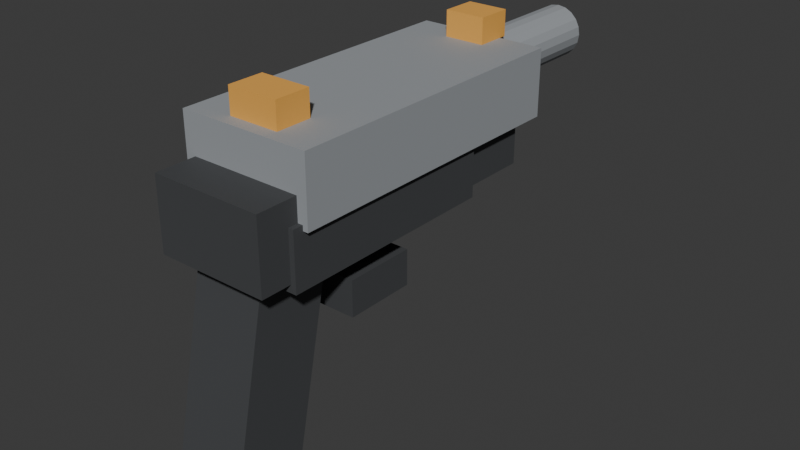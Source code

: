 # Source: wpn_sidearm_01.blend  (saved by Blender 5.1.30; exported with 4.5.12 LTS)
import bpy
from mathutils import Matrix  # noqa: F401  (used for matrix-valued properties, if any)

bpy.ops.wm.read_factory_settings(use_empty=True)
scene = bpy.context.scene
scene.name = 'Scene'

# ---- collections
col_collection = bpy.data.collections.new('Collection'); scene.collection.children.link(col_collection)

# ---- materials (node trees are filled in below, after node groups)
mat_mat_wpn_sidearm_slide_metal = bpy.data.materials.new('mat_wpn_sidearm_slide_metal')
mat_mat_wpn_sidearm_slide_metal.diffuse_color = (0.32, 0.34, 0.36, 1.0)
mat_mat_wpn_sidearm_polymer_dark = bpy.data.materials.new('mat_wpn_sidearm_polymer_dark')
mat_mat_wpn_sidearm_polymer_dark.diffuse_color = (0.055, 0.058, 0.062, 1.0)
mat_mat_wpn_sidearm_neutral_accent = bpy.data.materials.new('mat_wpn_sidearm_neutral_accent')
mat_mat_wpn_sidearm_neutral_accent.diffuse_color = (0.86, 0.42, 0.08, 1.0)

# ---- material node trees
mat_mat_wpn_sidearm_slide_metal.use_nodes = True; mat_mat_wpn_sidearm_slide_metal.node_tree.nodes.clear()
_N = mat_mat_wpn_sidearm_slide_metal.node_tree.nodes; _L = mat_mat_wpn_sidearm_slide_metal.node_tree.links
n0 = _N.new('ShaderNodeBsdfPrincipled'); n0.name = 'Principled BSDF'; n0.location = (-200, 100)
n0.inputs[0].default_value = (0.32, 0.34, 0.36, 1.0)
n0.inputs[2].default_value = 0.72
n1 = _N.new('ShaderNodeOutputMaterial'); n1.name = 'Material Output'; n1.location = (200, 100)
_L.new(n0.outputs[0], n1.inputs[0])
n1.is_active_output = True
mat_mat_wpn_sidearm_polymer_dark.use_nodes = True; mat_mat_wpn_sidearm_polymer_dark.node_tree.nodes.clear()
_N = mat_mat_wpn_sidearm_polymer_dark.node_tree.nodes; _L = mat_mat_wpn_sidearm_polymer_dark.node_tree.links
n0 = _N.new('ShaderNodeBsdfPrincipled'); n0.name = 'Principled BSDF'; n0.location = (-200, 100)
n0.inputs[0].default_value = (0.055, 0.058, 0.062, 1.0)
n0.inputs[2].default_value = 0.72
n1 = _N.new('ShaderNodeOutputMaterial'); n1.name = 'Material Output'; n1.location = (200, 100)
_L.new(n0.outputs[0], n1.inputs[0])
n1.is_active_output = True
mat_mat_wpn_sidearm_neutral_accent.use_nodes = True; mat_mat_wpn_sidearm_neutral_accent.node_tree.nodes.clear()
_N = mat_mat_wpn_sidearm_neutral_accent.node_tree.nodes; _L = mat_mat_wpn_sidearm_neutral_accent.node_tree.links
n0 = _N.new('ShaderNodeBsdfPrincipled'); n0.name = 'Principled BSDF'; n0.location = (-200, 100)
n0.inputs[0].default_value = (0.86, 0.42, 0.08, 1.0)
n0.inputs[2].default_value = 0.72
n1 = _N.new('ShaderNodeOutputMaterial'); n1.name = 'Material Output'; n1.location = (200, 100)
_L.new(n0.outputs[0], n1.inputs[0])
n1.is_active_output = True

# ---- world
world_world = bpy.data.worlds.new('World'); scene.world = world_world
world_world.use_nodes = True; world_world.node_tree.nodes.clear()
_N = world_world.node_tree.nodes; _L = world_world.node_tree.links
n0 = _N.new('ShaderNodeOutputWorld'); n0.name = 'World Output'; n0.location = (200, 100)
n1 = _N.new('ShaderNodeBackground'); n1.name = 'Background'; n1.location = (-200, 100)
n1.inputs[0].default_value = (0.05088, 0.05088, 0.05088, 1.0)
_L.new(n1.outputs[0], n0.inputs[0])
n0.is_active_output = True
world_world.color = (0.05088, 0.05088, 0.05088)
world_world.sun_shadow_jitter_overblur = 0.0

# ---- meshes
me_cube = bpy.data.meshes.new('Cube')
me_cube.from_pydata([(-0.065, -0.15, -0.0325), (-0.065, -0.15, 0.0325), (-0.065, 0.15, -0.0325), (-0.065, 0.15, 0.0325), (0.065, -0.15, -0.0325), (0.065, -0.15, 0.0325), (0.065, 0.15, -0.0325), (0.065, 0.15, 0.0325)], [], [(0, 1, 3, 2), (2, 3, 7, 6), (6, 7, 5, 4), (4, 5, 1, 0), (2, 6, 4, 0), (7, 3, 1, 5)])
_uv = me_cube.uv_layers.new(name='UVMap')
_uv.uv.foreach_set('vector', [0.375, 0.0, 0.625, 0.0, 0.625, 0.25, 0.375, 0.25, 0.375, 0.25, 0.625, 0.25, 0.625, 0.5, 0.375, 0.5, 0.375, 0.5, 0.625, 0.5, 0.625, 0.75, 0.375, 0.75, 0.375, 0.75, 0.625, 0.75, 0.625, 1.0, 0.375, 1.0, 0.125, 0.5, 0.375, 0.5, 0.375, 0.75, 0.125, 0.75, 0.625, 0.5, 0.875, 0.5, 0.875, 0.75, 0.625, 0.75])
me_cube.materials.append(mat_mat_wpn_sidearm_slide_metal)
me_cube.update()
me_cube_001 = bpy.data.meshes.new('Cube.001')
me_cube_001.from_pydata([(-0.06, -0.11, -0.0275), (-0.06, -0.11, 0.0275), (-0.06, 0.11, -0.0275), (-0.06, 0.11, 0.0275), (0.06, -0.11, -0.0275), (0.06, -0.11, 0.0275), (0.06, 0.11, -0.0275), (0.06, 0.11, 0.0275)], [], [(0, 1, 3, 2), (2, 3, 7, 6), (6, 7, 5, 4), (4, 5, 1, 0), (2, 6, 4, 0), (7, 3, 1, 5)])
_uv = me_cube_001.uv_layers.new(name='UVMap')
_uv.uv.foreach_set('vector', [0.375, 0.0, 0.625, 0.0, 0.625, 0.25, 0.375, 0.25, 0.375, 0.25, 0.625, 0.25, 0.625, 0.5, 0.375, 0.5, 0.375, 0.5, 0.625, 0.5, 0.625, 0.75, 0.375, 0.75, 0.375, 0.75, 0.625, 0.75, 0.625, 1.0, 0.375, 1.0, 0.125, 0.5, 0.375, 0.5, 0.375, 0.75, 0.125, 0.75, 0.625, 0.5, 0.875, 0.5, 0.875, 0.75, 0.625, 0.75])
me_cube_001.materials.append(mat_mat_wpn_sidearm_polymer_dark)
me_cube_001.update()
me_cylinder = bpy.data.meshes.new('Cylinder')
me_cylinder.from_pydata([(0.0, 0.09, 0.026), (0.0, -0.09, 0.026), (0.008034, 0.09, 0.02473), (0.008034, -0.09, 0.02473), (0.01528, 0.09, 0.02103), (0.01528, -0.09, 0.02103), (0.02103, 0.09, 0.01528), (0.02103, -0.09, 0.01528), (0.02473, 0.09, 0.008034), (0.02473, -0.09, 0.008034), (0.026, 0.09, 3.934e-09), (0.026, -0.09, -3.934e-09), (0.02473, 0.09, -0.008034), (0.02473, -0.09, -0.008034), (0.02103, 0.09, -0.01528), (0.02103, -0.09, -0.01528), (0.01528, 0.09, -0.02103), (0.01528, -0.09, -0.02103), (0.008034, 0.09, -0.02473), (0.008034, -0.09, -0.02473), (0.0, 0.09, -0.026), (0.0, -0.09, -0.026), (-0.008034, 0.09, -0.02473), (-0.008034, -0.09, -0.02473), (-0.01528, 0.09, -0.02103), (-0.01528, -0.09, -0.02103), (-0.02103, 0.09, -0.01528), (-0.02103, -0.09, -0.01528), (-0.02473, 0.09, -0.008034), (-0.02473, -0.09, -0.008034), (-0.026, 0.09, 3.934e-09), (-0.026, -0.09, -3.934e-09), (-0.02473, 0.09, 0.008034), (-0.02473, -0.09, 0.008034), (-0.02103, 0.09, 0.01528), (-0.02103, -0.09, 0.01528), (-0.01528, 0.09, 0.02103), (-0.01528, -0.09, 0.02103), (-0.008034, 0.09, 0.02473), (-0.008034, -0.09, 0.02473)], [], [(0, 1, 3, 2), (2, 3, 5, 4), (4, 5, 7, 6), (6, 7, 9, 8), (8, 9, 11, 10), (10, 11, 13, 12), (12, 13, 15, 14), (14, 15, 17, 16), (16, 17, 19, 18), (18, 19, 21, 20), (20, 21, 23, 22), (22, 23, 25, 24), (24, 25, 27, 26), (26, 27, 29, 28), (28, 29, 31, 30), (30, 31, 33, 32), (32, 33, 35, 34), (34, 35, 37, 36), (3, 1, 39, 37, 35, 33, 31, 29, 27, 25, 23, 21, 19, 17, 15, 13, 11, 9, 7, 5), (36, 37, 39, 38), (38, 39, 1, 0), (0, 2, 4, 6, 8, 10, 12, 14, 16, 18, 20, 22, 24, 26, 28, 30, 32, 34, 36, 38)])
_uv = me_cylinder.uv_layers.new(name='UVMap')
_uv.uv.foreach_set('vector', [1.0, 0.5, 1.0, 1.0, 0.95, 1.0, 0.95, 0.5, 0.95, 0.5, 0.95, 1.0, 0.9, 1.0, 0.9, 0.5, 0.9, 0.5, 0.9, 1.0, 0.85, 1.0, 0.85, 0.5, 0.85, 0.5, 0.85, 1.0, 0.8, 1.0, 0.8, 0.5, 0.8, 0.5, 0.8, 1.0, 0.75, 1.0, 0.75, 0.5, 0.75, 0.5, 0.75, 1.0, 0.7, 1.0, 0.7, 0.5, 0.7, 0.5, 0.7, 1.0, 0.65, 1.0, 0.65, 0.5, 0.65, 0.5, 0.65, 1.0, 0.6, 1.0, 0.6, 0.5, 0.6, 0.5, 0.6, 1.0, 0.55, 1.0, 0.55, 0.5, 0.55, 0.5, 0.55, 1.0, 0.5, 1.0, 0.5, 0.5, 0.5, 0.5, 0.5, 1.0, 0.45, 1.0, 0.45, 0.5, 0.45, 0.5, 0.45, 1.0, 0.4, 1.0, 0.4, 0.5, 0.4, 0.5, 0.4, 1.0, 0.35, 1.0, 0.35, 0.5, 0.35, 0.5, 0.35, 1.0, 0.3, 1.0, 0.3, 0.5, 0.3, 0.5, 0.3, 1.0, 0.25, 1.0, 0.25, 0.5, 0.25, 0.5, 0.25, 1.0, 0.2, 1.0, 0.2, 0.5, 0.2, 0.5, 0.2, 1.0, 0.15, 1.0, 0.15, 0.5, 0.15, 0.5, 0.15, 1.0, 0.1, 1.0, 0.1, 0.5, 0.3242, 0.4783, 0.25, 0.49, 0.1758, 0.4783, 0.1089, 0.4442, 0.05584, 0.3911, 0.02175, 0.3242, 0.01, 0.25, 0.02175, 0.1758, 0.05584, 0.1089, 0.1089, 0.05584, 0.1758, 0.02175, 0.25, 0.01, 0.3242, 0.02175, 0.3911, 0.05584, 0.4442, 0.1089, 0.4783, 0.1758, 0.49, 0.25, 0.4783, 0.3242, 0.4442, 0.3911, 0.3911, 0.4442, 0.1, 0.5, 0.1, 1.0, 0.05, 1.0, 0.05, 0.5, 0.05, 0.5, 0.05, 1.0, -1.565e-07, 1.0, -1.565e-07, 0.5, 0.75, 0.49, 0.8242, 0.4783, 0.8911, 0.4442, 0.9442, 0.3911, 0.9783, 0.3242, 0.99, 0.25, 0.9783, 0.1758, 0.9442, 0.1089, 0.8911, 0.05584, 0.8242, 0.02175, 0.75, 0.01, 0.6758, 0.02175, 0.6089, 0.05584, 0.5558, 0.1089, 0.5217, 0.1758, 0.51, 0.25, 0.5217, 0.3242, 0.5558, 0.3911, 0.6089, 0.4442, 0.6758, 0.4783])
me_cylinder.materials.append(mat_mat_wpn_sidearm_slide_metal)
me_cylinder.update()
me_cube_002 = bpy.data.meshes.new('Cube.002')
me_cube_002.from_pydata([(-0.035, -0.05503, -0.09054), (-0.035, -0.01344, 0.1051), (-0.035, 0.01344, -0.1051), (-0.035, 0.05503, 0.09054), (0.035, -0.05503, -0.09054), (0.035, -0.01344, 0.1051), (0.035, 0.01344, -0.1051), (0.035, 0.05503, 0.09054)], [], [(0, 1, 3, 2), (2, 3, 7, 6), (6, 7, 5, 4), (4, 5, 1, 0), (2, 6, 4, 0), (7, 3, 1, 5)])
_uv = me_cube_002.uv_layers.new(name='UVMap')
_uv.uv.foreach_set('vector', [0.375, 0.0, 0.625, 0.0, 0.625, 0.25, 0.375, 0.25, 0.375, 0.25, 0.625, 0.25, 0.625, 0.5, 0.375, 0.5, 0.375, 0.5, 0.625, 0.5, 0.625, 0.75, 0.375, 0.75, 0.375, 0.75, 0.625, 0.75, 0.625, 1.0, 0.375, 1.0, 0.125, 0.5, 0.375, 0.5, 0.375, 0.75, 0.125, 0.75, 0.625, 0.5, 0.875, 0.5, 0.875, 0.75, 0.625, 0.75])
me_cube_002.materials.append(mat_mat_wpn_sidearm_polymer_dark)
me_cube_002.update()
me_cube_003 = bpy.data.meshes.new('Cube.003')
me_cube_003.from_pydata([(-0.0475, -0.035, -0.0175), (-0.0475, -0.035, 0.0175), (-0.0475, 0.035, -0.0175), (-0.0475, 0.035, 0.0175), (0.0475, -0.035, -0.0175), (0.0475, -0.035, 0.0175), (0.0475, 0.035, -0.0175), (0.0475, 0.035, 0.0175)], [], [(0, 1, 3, 2), (2, 3, 7, 6), (6, 7, 5, 4), (4, 5, 1, 0), (2, 6, 4, 0), (7, 3, 1, 5)])
_uv = me_cube_003.uv_layers.new(name='UVMap')
_uv.uv.foreach_set('vector', [0.375, 0.0, 0.625, 0.0, 0.625, 0.25, 0.375, 0.25, 0.375, 0.25, 0.625, 0.25, 0.625, 0.5, 0.375, 0.5, 0.375, 0.5, 0.625, 0.5, 0.625, 0.75, 0.375, 0.75, 0.375, 0.75, 0.625, 0.75, 0.625, 1.0, 0.375, 1.0, 0.125, 0.5, 0.375, 0.5, 0.375, 0.75, 0.125, 0.75, 0.625, 0.5, 0.875, 0.5, 0.875, 0.75, 0.625, 0.75])
me_cube_003.materials.append(mat_mat_wpn_sidearm_polymer_dark)
me_cube_003.update()
me_cube_004 = bpy.data.meshes.new('Cube.004')
me_cube_004.from_pydata([(-0.02, -0.0175, -0.0125), (-0.02, -0.0175, 0.0125), (-0.02, 0.0175, -0.0125), (-0.02, 0.0175, 0.0125), (0.02, -0.0175, -0.0125), (0.02, -0.0175, 0.0125), (0.02, 0.0175, -0.0125), (0.02, 0.0175, 0.0125)], [], [(0, 1, 3, 2), (2, 3, 7, 6), (6, 7, 5, 4), (4, 5, 1, 0), (2, 6, 4, 0), (7, 3, 1, 5)])
_uv = me_cube_004.uv_layers.new(name='UVMap')
_uv.uv.foreach_set('vector', [0.375, 0.0, 0.625, 0.0, 0.625, 0.25, 0.375, 0.25, 0.375, 0.25, 0.625, 0.25, 0.625, 0.5, 0.375, 0.5, 0.375, 0.5, 0.625, 0.5, 0.625, 0.75, 0.375, 0.75, 0.375, 0.75, 0.625, 0.75, 0.625, 1.0, 0.375, 1.0, 0.125, 0.5, 0.375, 0.5, 0.375, 0.75, 0.125, 0.75, 0.625, 0.5, 0.875, 0.5, 0.875, 0.75, 0.625, 0.75])
me_cube_004.materials.append(mat_mat_wpn_sidearm_neutral_accent)
me_cube_004.update()
me_cube_005 = bpy.data.meshes.new('Cube.005')
me_cube_005.from_pydata([(-0.025, -0.0175, -0.0125), (-0.025, -0.0175, 0.0125), (-0.025, 0.0175, -0.0125), (-0.025, 0.0175, 0.0125), (0.025, -0.0175, -0.0125), (0.025, -0.0175, 0.0125), (0.025, 0.0175, -0.0125), (0.025, 0.0175, 0.0125)], [], [(0, 1, 3, 2), (2, 3, 7, 6), (6, 7, 5, 4), (4, 5, 1, 0), (2, 6, 4, 0), (7, 3, 1, 5)])
_uv = me_cube_005.uv_layers.new(name='UVMap')
_uv.uv.foreach_set('vector', [0.375, 0.0, 0.625, 0.0, 0.625, 0.25, 0.375, 0.25, 0.375, 0.25, 0.625, 0.25, 0.625, 0.5, 0.375, 0.5, 0.375, 0.5, 0.625, 0.5, 0.625, 0.75, 0.375, 0.75, 0.375, 0.75, 0.625, 0.75, 0.625, 1.0, 0.375, 1.0, 0.125, 0.5, 0.375, 0.5, 0.375, 0.75, 0.125, 0.75, 0.625, 0.5, 0.875, 0.5, 0.875, 0.75, 0.625, 0.75])
me_cube_005.materials.append(mat_mat_wpn_sidearm_neutral_accent)
me_cube_005.update()
me_cube_006 = bpy.data.meshes.new('Cube.006')
me_cube_006.from_pydata([(-0.055, -0.16, -0.035), (-0.055, -0.16, 0.035), (-0.055, 0.16, -0.035), (-0.055, 0.16, 0.035), (0.055, -0.16, -0.035), (0.055, -0.16, 0.035), (0.055, 0.16, -0.035), (0.055, 0.16, 0.035)], [], [(0, 1, 3, 2), (2, 3, 7, 6), (6, 7, 5, 4), (4, 5, 1, 0), (2, 6, 4, 0), (7, 3, 1, 5)])
_uv = me_cube_006.uv_layers.new(name='UVMap')
_uv.uv.foreach_set('vector', [0.375, 0.0, 0.625, 0.0, 0.625, 0.25, 0.375, 0.25, 0.375, 0.25, 0.625, 0.25, 0.625, 0.5, 0.375, 0.5, 0.375, 0.5, 0.625, 0.5, 0.625, 0.75, 0.375, 0.75, 0.375, 0.75, 0.625, 0.75, 0.625, 1.0, 0.375, 1.0, 0.125, 0.5, 0.375, 0.5, 0.375, 0.75, 0.125, 0.75, 0.625, 0.5, 0.875, 0.5, 0.875, 0.75, 0.625, 0.75])
me_cube_006.materials.append(mat_mat_wpn_sidearm_polymer_dark)
me_cube_006.update()

# ---- objects
ob_wpn_sidearm_01_lod0_slide = bpy.data.objects.new('wpn_sidearm_01_lod0_slide', me_cube)
ob_wpn_sidearm_01_lod0_frame = bpy.data.objects.new('wpn_sidearm_01_lod0_frame', me_cube_001)
ob_wpn_sidearm_01_lod0_barrel = bpy.data.objects.new('wpn_sidearm_01_lod0_barrel', me_cylinder)
ob_wpn_sidearm_01_lod0_grip = bpy.data.objects.new('wpn_sidearm_01_lod0_grip', me_cube_002)
ob_wpn_sidearm_01_lod0_trigger_guard = bpy.data.objects.new('wpn_sidearm_01_lod0_trigger_guard', me_cube_003)
ob_wpn_sidearm_01_lod0_front_sight = bpy.data.objects.new('wpn_sidearm_01_lod0_front_sight', me_cube_004)
ob_wpn_sidearm_01_lod0_rear_sight = bpy.data.objects.new('wpn_sidearm_01_lod0_rear_sight', me_cube_005)
ob_wpn_sidearm_01_lod1_body = bpy.data.objects.new('wpn_sidearm_01_lod1_body', me_cube_006)
ob_socket_muzzle = bpy.data.objects.new('socket_muzzle', None)
ob_socket_grip_r = bpy.data.objects.new('socket_grip_r', None)
ob_socket_grip_l = bpy.data.objects.new('socket_grip_l', None)
ob_socket_eject = bpy.data.objects.new('socket_eject', None)
ob_socket_vfx = bpy.data.objects.new('socket_vfx', None)

# ---- transforms, parenting, visibility, modifiers, constraints
ob_wpn_sidearm_01_lod0_slide.location = (0.0, 0.08, 0.06)
ob_wpn_sidearm_01_lod0_frame.location = (0.0, 0.03, 0.005)
ob_wpn_sidearm_01_lod0_barrel.location = (0.0, 0.27, 0.065)
ob_wpn_sidearm_01_lod0_grip.location = (0.0, -0.08, -0.13)
ob_wpn_sidearm_01_lod0_trigger_guard.location = (0.0, 0.03, -0.065)
ob_wpn_sidearm_01_lod0_front_sight.location = (0.0, 0.22, 0.105)
ob_wpn_sidearm_01_lod0_rear_sight.location = (0.0, -0.04, 0.105)
ob_wpn_sidearm_01_lod1_body.location = (0.0, 0.05, 0.02)
ob_socket_muzzle.location = (0.0, 0.38, 0.065)
ob_socket_muzzle.empty_display_size = 0.12
ob_socket_grip_r.location = (0.0, -0.08, -0.1)
ob_socket_grip_r.empty_display_size = 0.12
ob_socket_grip_l.location = (0.0, 0.03, -0.06)
ob_socket_grip_l.empty_display_size = 0.12
ob_socket_eject.location = (0.08, 0.06, 0.1)
ob_socket_eject.empty_display_size = 0.12
ob_socket_vfx.location = (0.0, 0.38, 0.065)
ob_socket_vfx.empty_display_size = 0.12

# ---- collection membership
col_collection.objects.link(ob_wpn_sidearm_01_lod0_slide)
col_collection.objects.link(ob_wpn_sidearm_01_lod0_frame)
col_collection.objects.link(ob_wpn_sidearm_01_lod0_barrel)
col_collection.objects.link(ob_wpn_sidearm_01_lod0_grip)
col_collection.objects.link(ob_wpn_sidearm_01_lod0_trigger_guard)
col_collection.objects.link(ob_wpn_sidearm_01_lod0_front_sight)
col_collection.objects.link(ob_wpn_sidearm_01_lod0_rear_sight)
col_collection.objects.link(ob_wpn_sidearm_01_lod1_body)
col_collection.objects.link(ob_socket_muzzle)
col_collection.objects.link(ob_socket_grip_r)
col_collection.objects.link(ob_socket_grip_l)
col_collection.objects.link(ob_socket_eject)
col_collection.objects.link(ob_socket_vfx)

# ---- scene / render settings (as saved in the file)
scene.frame_start = 1; scene.frame_end = 250; scene.frame_set(1)
scene.render.engine = 'BLENDER_EEVEE_NEXT'
scene.render.bake_bias = 0.0
scene.render.bake_samples = 0
scene.cycles.sampling_pattern = 'TABULATED_SOBOL'
scene.eevee.use_volume_custom_range = False
bpy.context.view_layer.update()

# ---- added for rendering (the .blend has no active camera and no usable light): camera, sun
cam_auto = bpy.data.cameras.new('AutoCamera')
cam_auto.lens = 50.0
cam_auto.sensor_width = 36.0
cam_auto.clip_end = 1000.0
ob_auto_camera = bpy.data.objects.new('AutoCamera', cam_auto)
scene.collection.objects.link(ob_auto_camera)
ob_auto_camera.location = (0.575034, -0.577554, 0.401232)
ob_auto_camera.rotation_euler = (1.09748, -7.21219e-08, 0.694738)
scene.camera = ob_auto_camera
light_auto_sun = bpy.data.lights.new('AutoSun', 'SUN')
light_auto_sun.energy = 3.0
light_auto_sun.angle = 0.0523599
ob_auto_sun = bpy.data.objects.new('AutoSun', light_auto_sun)
scene.collection.objects.link(ob_auto_sun)
ob_auto_sun.rotation_euler = (0.872665, 0.174533, 0.523599)
bpy.context.view_layer.update()
